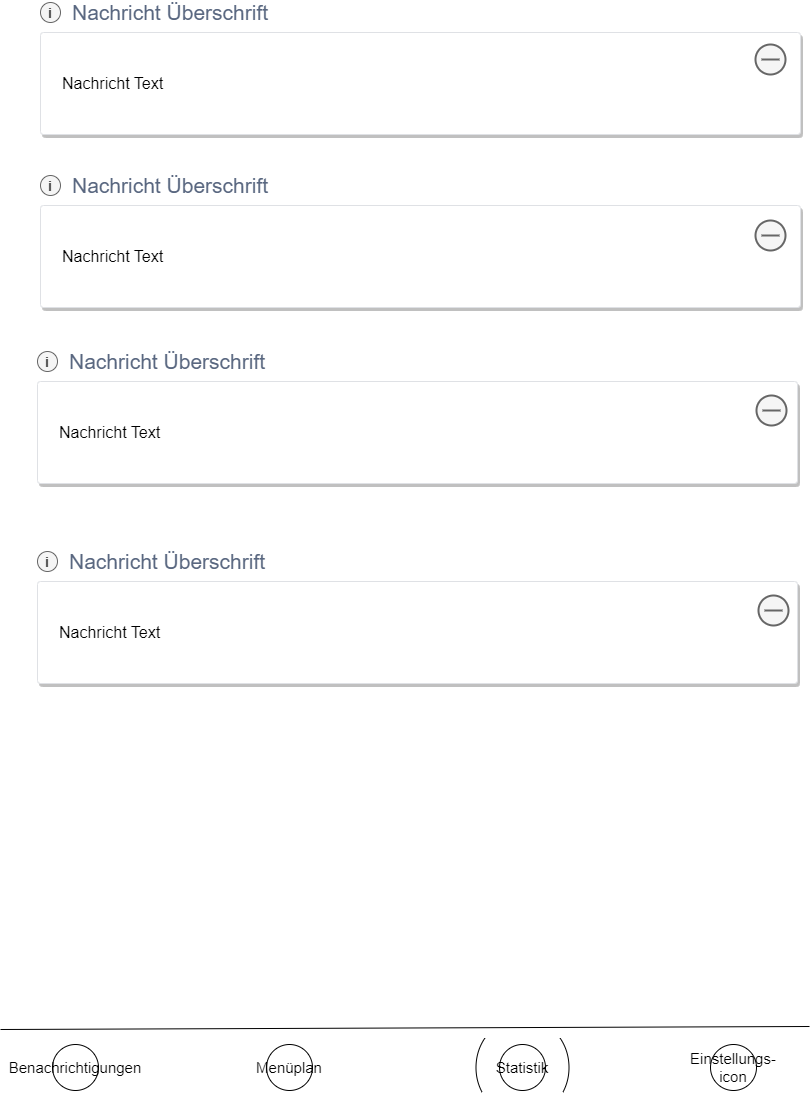

The diagram above was exported from draw.io. Its source (the exported page's mxGraphModel, read from the mxfile embedded in the PNG):
<mxGraphModel dx="1050" dy="629" grid="0" gridSize="10" guides="1" tooltips="1" connect="1" arrows="1" fold="1" page="1" pageScale="1" pageWidth="1169" pageHeight="827" math="0" shadow="0">
  <root>
    <mxCell id="0" />
    <mxCell id="1" parent="0" />
    <mxCell id="w41IxyosJCT4xfmu81tr-1" value="" style="endArrow=none;html=1;rounded=0;" parent="1" edge="1">
      <mxGeometry width="50" height="50" relative="1" as="geometry">
        <mxPoint x="5" y="1093" as="sourcePoint" />
        <mxPoint x="814" y="1090" as="targetPoint" />
      </mxGeometry>
    </mxCell>
    <mxCell id="w41IxyosJCT4xfmu81tr-2" value="&lt;font style=&quot;font-size: 15px;&quot;&gt;Einstellungs-icon&lt;/font&gt;" style="ellipse;whiteSpace=wrap;html=1;aspect=fixed;" parent="1" vertex="1">
      <mxGeometry x="715" y="1108" width="46" height="46" as="geometry" />
    </mxCell>
    <mxCell id="w41IxyosJCT4xfmu81tr-3" value="&lt;font style=&quot;font-size: 15px;&quot;&gt;Menüplan&lt;/font&gt;" style="ellipse;whiteSpace=wrap;html=1;aspect=fixed;" parent="1" vertex="1">
      <mxGeometry x="271" y="1108" width="46" height="46" as="geometry" />
    </mxCell>
    <mxCell id="w41IxyosJCT4xfmu81tr-4" value="&lt;font style=&quot;font-size: 15px;&quot;&gt;Benachrichtigungen&lt;/font&gt;" style="ellipse;whiteSpace=wrap;html=1;aspect=fixed;" parent="1" vertex="1">
      <mxGeometry x="57" y="1108" width="46" height="46" as="geometry" />
    </mxCell>
    <mxCell id="w41IxyosJCT4xfmu81tr-5" value="&lt;font style=&quot;font-size: 15px;&quot;&gt;Statistik&lt;/font&gt;" style="ellipse;whiteSpace=wrap;html=1;aspect=fixed;" parent="1" vertex="1">
      <mxGeometry x="504" y="1108" width="46" height="46" as="geometry" />
    </mxCell>
    <mxCell id="w41IxyosJCT4xfmu81tr-6" value="" style="verticalLabelPosition=bottom;verticalAlign=top;html=1;shape=mxgraph.basic.arc;startAngle=0.666321338893441;endAngle=0.8503760461433033;fontSize=15;" parent="1" vertex="1">
      <mxGeometry x="480.5" y="1081" width="93" height="100" as="geometry" />
    </mxCell>
    <mxCell id="w41IxyosJCT4xfmu81tr-7" value="" style="verticalLabelPosition=bottom;verticalAlign=top;html=1;shape=mxgraph.basic.arc;startAngle=0.666321338893441;endAngle=0.8503760461433033;fontSize=15;flipV=0;flipH=1;" parent="1" vertex="1">
      <mxGeometry x="480.5" y="1081" width="93" height="100" as="geometry" />
    </mxCell>
    <mxCell id="w41IxyosJCT4xfmu81tr-8" value="i" style="shape=ellipse;fillColor=#f5f5f5;strokeColor=#666666;fontSize=14;fontStyle=1;align=center;fontColor=#333333;sketch=0;shadow=0;labelBackgroundColor=none;" parent="1" vertex="1">
      <mxGeometry x="45" y="66" width="20" height="20" as="geometry" />
    </mxCell>
    <mxCell id="w41IxyosJCT4xfmu81tr-9" value="Nachricht Text" style="rounded=1;arcSize=3;fillColor=#ffffff;strokeColor=#DFE1E5;strokeWidth=1;shadow=1;align=left;html=1;whiteSpace=wrap;spacingLeft=20;spacingRight=20;fontSize=16;labelBackgroundColor=none;sketch=0;" parent="1" vertex="1">
      <mxGeometry x="45" y="96" width="760" height="102" as="geometry" />
    </mxCell>
    <mxCell id="w41IxyosJCT4xfmu81tr-10" value="Nachricht Überschrift" style="fillColor=none;strokeColor=none;align=left;html=1;whiteSpace=wrap;fontSize=21;fontColor=#596780;shadow=0;labelBackgroundColor=none;sketch=0;" parent="1" vertex="1">
      <mxGeometry x="75" y="66" width="718" height="20" as="geometry" />
    </mxCell>
    <mxCell id="w41IxyosJCT4xfmu81tr-11" value="i" style="shape=ellipse;fillColor=#f5f5f5;strokeColor=#666666;fontSize=14;fontStyle=1;align=center;fontColor=#333333;sketch=0;shadow=0;labelBackgroundColor=none;" parent="1" vertex="1">
      <mxGeometry x="45" y="239" width="20" height="20" as="geometry" />
    </mxCell>
    <mxCell id="w41IxyosJCT4xfmu81tr-12" value="Nachricht Text" style="rounded=1;arcSize=3;fillColor=#ffffff;strokeColor=#DFE1E5;strokeWidth=1;shadow=1;align=left;html=1;whiteSpace=wrap;spacingLeft=20;spacingRight=20;fontSize=16;labelBackgroundColor=none;sketch=0;" parent="1" vertex="1">
      <mxGeometry x="45" y="269" width="760" height="102" as="geometry" />
    </mxCell>
    <mxCell id="w41IxyosJCT4xfmu81tr-13" value="Nachricht Überschrift" style="fillColor=none;strokeColor=none;align=left;html=1;whiteSpace=wrap;fontSize=21;fontColor=#596780;shadow=0;labelBackgroundColor=none;sketch=0;" parent="1" vertex="1">
      <mxGeometry x="75" y="239" width="718" height="20" as="geometry" />
    </mxCell>
    <mxCell id="w41IxyosJCT4xfmu81tr-14" value="i" style="shape=ellipse;fillColor=#f5f5f5;strokeColor=#666666;fontSize=14;fontStyle=1;align=center;fontColor=#333333;sketch=0;shadow=0;labelBackgroundColor=none;" parent="1" vertex="1">
      <mxGeometry x="42" y="415" width="20" height="20" as="geometry" />
    </mxCell>
    <mxCell id="w41IxyosJCT4xfmu81tr-15" value="Nachricht Text" style="rounded=1;arcSize=3;fillColor=#ffffff;strokeColor=#DFE1E5;strokeWidth=1;shadow=1;align=left;html=1;whiteSpace=wrap;spacingLeft=20;spacingRight=20;fontSize=16;labelBackgroundColor=none;sketch=0;" parent="1" vertex="1">
      <mxGeometry x="42" y="445" width="760" height="102" as="geometry" />
    </mxCell>
    <mxCell id="w41IxyosJCT4xfmu81tr-16" value="Nachricht Überschrift" style="fillColor=none;strokeColor=none;align=left;html=1;whiteSpace=wrap;fontSize=21;fontColor=#596780;shadow=0;labelBackgroundColor=none;sketch=0;" parent="1" vertex="1">
      <mxGeometry x="72" y="415" width="718" height="20" as="geometry" />
    </mxCell>
    <mxCell id="w41IxyosJCT4xfmu81tr-17" value="i" style="shape=ellipse;fillColor=#f5f5f5;strokeColor=#666666;fontSize=14;fontStyle=1;align=center;fontColor=#333333;sketch=0;shadow=0;labelBackgroundColor=none;" parent="1" vertex="1">
      <mxGeometry x="42" y="615" width="20" height="20" as="geometry" />
    </mxCell>
    <mxCell id="w41IxyosJCT4xfmu81tr-18" value="Nachricht Text" style="rounded=1;arcSize=3;fillColor=#ffffff;strokeColor=#DFE1E5;strokeWidth=1;shadow=1;align=left;html=1;whiteSpace=wrap;spacingLeft=20;spacingRight=20;fontSize=16;labelBackgroundColor=none;sketch=0;" parent="1" vertex="1">
      <mxGeometry x="42" y="645" width="760" height="102" as="geometry" />
    </mxCell>
    <mxCell id="w41IxyosJCT4xfmu81tr-19" value="Nachricht Überschrift" style="fillColor=none;strokeColor=none;align=left;html=1;whiteSpace=wrap;fontSize=21;fontColor=#596780;shadow=0;labelBackgroundColor=none;sketch=0;" parent="1" vertex="1">
      <mxGeometry x="72" y="615" width="718" height="20" as="geometry" />
    </mxCell>
    <mxCell id="w41IxyosJCT4xfmu81tr-20" value="" style="html=1;verticalLabelPosition=bottom;align=center;labelBackgroundColor=#ffffff;verticalAlign=top;strokeWidth=2;strokeColor=#666666;shadow=0;dashed=0;shape=mxgraph.ios7.icons.delete;sketch=0;fontSize=16;fontColor=#333333;fillColor=#f5f5f5;" parent="1" vertex="1">
      <mxGeometry x="760" y="108" width="30" height="30" as="geometry" />
    </mxCell>
    <mxCell id="w41IxyosJCT4xfmu81tr-21" value="" style="html=1;verticalLabelPosition=bottom;align=center;labelBackgroundColor=#ffffff;verticalAlign=top;strokeWidth=2;strokeColor=#666666;shadow=0;dashed=0;shape=mxgraph.ios7.icons.delete;sketch=0;fontSize=16;fontColor=#333333;fillColor=#f5f5f5;" parent="1" vertex="1">
      <mxGeometry x="760" y="284" width="30" height="30" as="geometry" />
    </mxCell>
    <mxCell id="w41IxyosJCT4xfmu81tr-22" value="" style="html=1;verticalLabelPosition=bottom;align=center;labelBackgroundColor=#ffffff;verticalAlign=top;strokeWidth=2;strokeColor=#666666;shadow=0;dashed=0;shape=mxgraph.ios7.icons.delete;sketch=0;fontSize=16;fontColor=#333333;fillColor=#f5f5f5;" parent="1" vertex="1">
      <mxGeometry x="761" y="459" width="30" height="30" as="geometry" />
    </mxCell>
    <mxCell id="w41IxyosJCT4xfmu81tr-23" value="" style="html=1;verticalLabelPosition=bottom;align=center;labelBackgroundColor=#ffffff;verticalAlign=top;strokeWidth=2;strokeColor=#666666;shadow=0;dashed=0;shape=mxgraph.ios7.icons.delete;sketch=0;fontSize=16;fontColor=#333333;fillColor=#f5f5f5;" parent="1" vertex="1">
      <mxGeometry x="763" y="659" width="30" height="30" as="geometry" />
    </mxCell>
  </root>
</mxGraphModel>